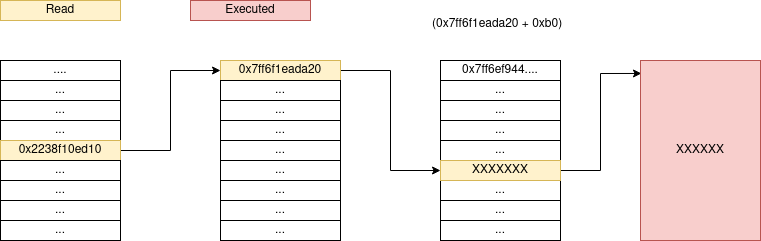

The diagram above was exported from draw.io. Its source (the exported page's mxGraphModel, read from the mxfile embedded in the PNG):
<mxGraphModel dx="1992" dy="793" grid="1" gridSize="10" guides="1" tooltips="1" connect="1" arrows="1" fold="1" page="1" pageScale="1" pageWidth="827" pageHeight="1169" math="0" shadow="0">
  <root>
    <mxCell id="0" />
    <mxCell id="1" parent="0" />
    <mxCell id="RFZC7_NSl_ZS_nw6be7K-1" value="" style="rounded=0;whiteSpace=wrap;html=1;" vertex="1" parent="1">
      <mxGeometry x="100" y="170" width="120" height="180" as="geometry" />
    </mxCell>
    <mxCell id="RFZC7_NSl_ZS_nw6be7K-3" value="...." style="rounded=0;whiteSpace=wrap;html=1;" vertex="1" parent="1">
      <mxGeometry x="100" y="170" width="120" height="20" as="geometry" />
    </mxCell>
    <mxCell id="RFZC7_NSl_ZS_nw6be7K-4" value="..." style="rounded=0;whiteSpace=wrap;html=1;" vertex="1" parent="1">
      <mxGeometry x="100" y="190" width="120" height="20" as="geometry" />
    </mxCell>
    <mxCell id="RFZC7_NSl_ZS_nw6be7K-5" value="..." style="rounded=0;whiteSpace=wrap;html=1;" vertex="1" parent="1">
      <mxGeometry x="100" y="210" width="120" height="20" as="geometry" />
    </mxCell>
    <mxCell id="RFZC7_NSl_ZS_nw6be7K-6" value="..." style="rounded=0;whiteSpace=wrap;html=1;" vertex="1" parent="1">
      <mxGeometry x="100" y="230" width="120" height="20" as="geometry" />
    </mxCell>
    <mxCell id="RFZC7_NSl_ZS_nw6be7K-34" style="edgeStyle=orthogonalEdgeStyle;rounded=0;orthogonalLoop=1;jettySize=auto;html=1;entryX=0;entryY=0.5;entryDx=0;entryDy=0;" edge="1" parent="1" source="RFZC7_NSl_ZS_nw6be7K-7" target="RFZC7_NSl_ZS_nw6be7K-13">
      <mxGeometry relative="1" as="geometry" />
    </mxCell>
    <mxCell id="RFZC7_NSl_ZS_nw6be7K-7" value="0x2238f10ed10" style="rounded=0;whiteSpace=wrap;html=1;fillColor=#fff2cc;strokeColor=#d6b656;" vertex="1" parent="1">
      <mxGeometry x="100" y="250" width="120" height="20" as="geometry" />
    </mxCell>
    <mxCell id="RFZC7_NSl_ZS_nw6be7K-8" value="..." style="rounded=0;whiteSpace=wrap;html=1;" vertex="1" parent="1">
      <mxGeometry x="100" y="290" width="120" height="20" as="geometry" />
    </mxCell>
    <mxCell id="RFZC7_NSl_ZS_nw6be7K-9" value="..." style="rounded=0;whiteSpace=wrap;html=1;" vertex="1" parent="1">
      <mxGeometry x="100" y="270" width="120" height="20" as="geometry" />
    </mxCell>
    <mxCell id="RFZC7_NSl_ZS_nw6be7K-10" value="..." style="rounded=0;whiteSpace=wrap;html=1;" vertex="1" parent="1">
      <mxGeometry x="100" y="310" width="120" height="20" as="geometry" />
    </mxCell>
    <mxCell id="RFZC7_NSl_ZS_nw6be7K-11" value="..." style="rounded=0;whiteSpace=wrap;html=1;" vertex="1" parent="1">
      <mxGeometry x="100" y="330" width="120" height="20" as="geometry" />
    </mxCell>
    <mxCell id="RFZC7_NSl_ZS_nw6be7K-12" value="" style="rounded=0;whiteSpace=wrap;html=1;" vertex="1" parent="1">
      <mxGeometry x="320" y="170" width="120" height="180" as="geometry" />
    </mxCell>
    <mxCell id="RFZC7_NSl_ZS_nw6be7K-35" style="edgeStyle=orthogonalEdgeStyle;rounded=0;orthogonalLoop=1;jettySize=auto;html=1;entryX=0;entryY=0.5;entryDx=0;entryDy=0;" edge="1" parent="1" source="RFZC7_NSl_ZS_nw6be7K-13" target="RFZC7_NSl_ZS_nw6be7K-29">
      <mxGeometry relative="1" as="geometry" />
    </mxCell>
    <mxCell id="RFZC7_NSl_ZS_nw6be7K-13" value="0x7ff6f1eada20" style="rounded=0;whiteSpace=wrap;html=1;fillColor=#fff2cc;strokeColor=#d6b656;" vertex="1" parent="1">
      <mxGeometry x="320" y="170" width="120" height="20" as="geometry" />
    </mxCell>
    <mxCell id="RFZC7_NSl_ZS_nw6be7K-14" value="..." style="rounded=0;whiteSpace=wrap;html=1;" vertex="1" parent="1">
      <mxGeometry x="320" y="190" width="120" height="20" as="geometry" />
    </mxCell>
    <mxCell id="RFZC7_NSl_ZS_nw6be7K-15" value="..." style="rounded=0;whiteSpace=wrap;html=1;" vertex="1" parent="1">
      <mxGeometry x="320" y="210" width="120" height="20" as="geometry" />
    </mxCell>
    <mxCell id="RFZC7_NSl_ZS_nw6be7K-16" value="..." style="rounded=0;whiteSpace=wrap;html=1;" vertex="1" parent="1">
      <mxGeometry x="320" y="230" width="120" height="20" as="geometry" />
    </mxCell>
    <mxCell id="RFZC7_NSl_ZS_nw6be7K-17" value="..." style="rounded=0;whiteSpace=wrap;html=1;" vertex="1" parent="1">
      <mxGeometry x="320" y="250" width="120" height="20" as="geometry" />
    </mxCell>
    <mxCell id="RFZC7_NSl_ZS_nw6be7K-18" value="..." style="rounded=0;whiteSpace=wrap;html=1;" vertex="1" parent="1">
      <mxGeometry x="320" y="290" width="120" height="20" as="geometry" />
    </mxCell>
    <mxCell id="RFZC7_NSl_ZS_nw6be7K-19" value="..." style="rounded=0;whiteSpace=wrap;html=1;" vertex="1" parent="1">
      <mxGeometry x="320" y="270" width="120" height="20" as="geometry" />
    </mxCell>
    <mxCell id="RFZC7_NSl_ZS_nw6be7K-20" value="..." style="rounded=0;whiteSpace=wrap;html=1;" vertex="1" parent="1">
      <mxGeometry x="320" y="310" width="120" height="20" as="geometry" />
    </mxCell>
    <mxCell id="RFZC7_NSl_ZS_nw6be7K-21" value="..." style="rounded=0;whiteSpace=wrap;html=1;" vertex="1" parent="1">
      <mxGeometry x="320" y="330" width="120" height="20" as="geometry" />
    </mxCell>
    <mxCell id="RFZC7_NSl_ZS_nw6be7K-22" value="" style="rounded=0;whiteSpace=wrap;html=1;" vertex="1" parent="1">
      <mxGeometry x="540" y="170" width="120" height="180" as="geometry" />
    </mxCell>
    <mxCell id="RFZC7_NSl_ZS_nw6be7K-23" value="0x7ff6ef944...." style="rounded=0;whiteSpace=wrap;html=1;" vertex="1" parent="1">
      <mxGeometry x="540" y="170" width="120" height="20" as="geometry" />
    </mxCell>
    <mxCell id="RFZC7_NSl_ZS_nw6be7K-24" value="..." style="rounded=0;whiteSpace=wrap;html=1;" vertex="1" parent="1">
      <mxGeometry x="540" y="190" width="120" height="20" as="geometry" />
    </mxCell>
    <mxCell id="RFZC7_NSl_ZS_nw6be7K-25" value="..." style="rounded=0;whiteSpace=wrap;html=1;" vertex="1" parent="1">
      <mxGeometry x="540" y="210" width="120" height="20" as="geometry" />
    </mxCell>
    <mxCell id="RFZC7_NSl_ZS_nw6be7K-26" value="..." style="rounded=0;whiteSpace=wrap;html=1;" vertex="1" parent="1">
      <mxGeometry x="540" y="230" width="120" height="20" as="geometry" />
    </mxCell>
    <mxCell id="RFZC7_NSl_ZS_nw6be7K-27" value="..." style="rounded=0;whiteSpace=wrap;html=1;" vertex="1" parent="1">
      <mxGeometry x="540" y="250" width="120" height="20" as="geometry" />
    </mxCell>
    <mxCell id="RFZC7_NSl_ZS_nw6be7K-28" value="..." style="rounded=0;whiteSpace=wrap;html=1;" vertex="1" parent="1">
      <mxGeometry x="540" y="290" width="120" height="20" as="geometry" />
    </mxCell>
    <mxCell id="RFZC7_NSl_ZS_nw6be7K-73" style="edgeStyle=orthogonalEdgeStyle;rounded=0;orthogonalLoop=1;jettySize=auto;html=1;entryX=0.008;entryY=0.072;entryDx=0;entryDy=0;entryPerimeter=0;" edge="1" parent="1" source="RFZC7_NSl_ZS_nw6be7K-29" target="RFZC7_NSl_ZS_nw6be7K-72">
      <mxGeometry relative="1" as="geometry" />
    </mxCell>
    <mxCell id="RFZC7_NSl_ZS_nw6be7K-29" value="XXXXXXX" style="rounded=0;whiteSpace=wrap;html=1;fillColor=#fff2cc;strokeColor=#d6b656;" vertex="1" parent="1">
      <mxGeometry x="540" y="270" width="120" height="20" as="geometry" />
    </mxCell>
    <mxCell id="RFZC7_NSl_ZS_nw6be7K-30" value="..." style="rounded=0;whiteSpace=wrap;html=1;" vertex="1" parent="1">
      <mxGeometry x="540" y="310" width="120" height="20" as="geometry" />
    </mxCell>
    <mxCell id="RFZC7_NSl_ZS_nw6be7K-31" value="..." style="rounded=0;whiteSpace=wrap;html=1;" vertex="1" parent="1">
      <mxGeometry x="540" y="330" width="120" height="20" as="geometry" />
    </mxCell>
    <mxCell id="RFZC7_NSl_ZS_nw6be7K-32" value="Read" style="rounded=0;whiteSpace=wrap;html=1;fillColor=#fff2cc;strokeColor=#d6b656;" vertex="1" parent="1">
      <mxGeometry x="100" y="110" width="120" height="20" as="geometry" />
    </mxCell>
    <mxCell id="RFZC7_NSl_ZS_nw6be7K-33" value="Executed" style="rounded=0;whiteSpace=wrap;html=1;fillColor=#f8cecc;strokeColor=#b85450;" vertex="1" parent="1">
      <mxGeometry x="290" y="110" width="120" height="20" as="geometry" />
    </mxCell>
    <mxCell id="RFZC7_NSl_ZS_nw6be7K-36" value="(0x7ff6f1eada20 + 0xb0)" style="text;whiteSpace=wrap;html=1;" vertex="1" parent="1">
      <mxGeometry x="530" y="120" width="140" height="40" as="geometry" />
    </mxCell>
    <mxCell id="RFZC7_NSl_ZS_nw6be7K-72" value="XXXXXX" style="rounded=0;whiteSpace=wrap;html=1;fillColor=#f8cecc;strokeColor=#b85450;" vertex="1" parent="1">
      <mxGeometry x="740" y="170" width="120" height="180" as="geometry" />
    </mxCell>
  </root>
</mxGraphModel>